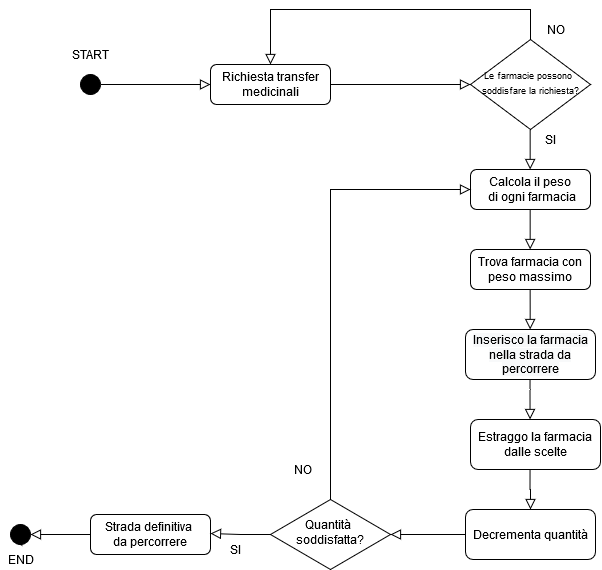

The diagram above was exported from draw.io. Its source (the exported page's mxGraphModel, read from the mxfile embedded in the PNG):
<mxGraphModel dx="1447" dy="762" grid="1" gridSize="10" guides="1" tooltips="1" connect="1" arrows="1" fold="1" page="1" pageScale="1" pageWidth="827" pageHeight="1169" math="0" shadow="0">
  <root>
    <mxCell id="WIyWlLk6GJQsqaUBKTNV-0" />
    <mxCell id="WIyWlLk6GJQsqaUBKTNV-1" parent="WIyWlLk6GJQsqaUBKTNV-0" />
    <mxCell id="WIyWlLk6GJQsqaUBKTNV-2" value="" style="rounded=0;html=1;jettySize=auto;orthogonalLoop=1;fontSize=11;endArrow=block;endFill=0;endSize=8;strokeWidth=1;shadow=0;labelBackgroundColor=none;edgeStyle=orthogonalEdgeStyle;exitX=1;exitY=0.5;exitDx=0;exitDy=0;entryX=0;entryY=0.5;entryDx=0;entryDy=0;" parent="WIyWlLk6GJQsqaUBKTNV-1" source="I3ZMeytsKDlEgoFEwKsB-0" target="8rFKHfFYMG-5QcF9eIo9-24" edge="1">
      <mxGeometry relative="1" as="geometry">
        <mxPoint x="200" y="115" as="sourcePoint" />
        <mxPoint x="200" y="155" as="targetPoint" />
        <Array as="points">
          <mxPoint x="230" y="115" />
          <mxPoint x="230" y="115" />
        </Array>
      </mxGeometry>
    </mxCell>
    <mxCell id="hpgA9pZ_cVR2Iztg95d0-13" value="&lt;font style=&quot;font-size: 9px&quot;&gt;Le farmacie possono&amp;nbsp;&lt;br&gt;soddisfare la richiesta?&lt;/font&gt;" style="rhombus;whiteSpace=wrap;html=1;shadow=0;fontFamily=Helvetica;fontSize=12;align=center;strokeWidth=1;spacing=6;spacingTop=-4;" parent="WIyWlLk6GJQsqaUBKTNV-1" vertex="1">
      <mxGeometry x="580" y="70" width="120" height="90" as="geometry" />
    </mxCell>
    <mxCell id="hpgA9pZ_cVR2Iztg95d0-71" value="Calcola il peso&lt;br&gt;&amp;nbsp;di ogni farmacia" style="rounded=1;whiteSpace=wrap;html=1;fontSize=12;glass=0;strokeWidth=1;shadow=0;" parent="WIyWlLk6GJQsqaUBKTNV-1" vertex="1">
      <mxGeometry x="580" y="200" width="120" height="40" as="geometry" />
    </mxCell>
    <mxCell id="hpgA9pZ_cVR2Iztg95d0-101" value="NO" style="text;html=1;align=center;verticalAlign=middle;resizable=0;points=[];autosize=1;" parent="WIyWlLk6GJQsqaUBKTNV-1" vertex="1">
      <mxGeometry x="397.14" y="490" width="30" height="20" as="geometry" />
    </mxCell>
    <mxCell id="I3ZMeytsKDlEgoFEwKsB-0" value="" style="ellipse;whiteSpace=wrap;html=1;aspect=fixed;fillColor=#000000;" parent="WIyWlLk6GJQsqaUBKTNV-1" vertex="1">
      <mxGeometry x="190" y="105" width="20" height="20" as="geometry" />
    </mxCell>
    <mxCell id="I3ZMeytsKDlEgoFEwKsB-1" value="START" style="text;html=1;strokeColor=none;fillColor=none;align=center;verticalAlign=middle;whiteSpace=wrap;rounded=0;" parent="WIyWlLk6GJQsqaUBKTNV-1" vertex="1">
      <mxGeometry x="180" y="75" width="40" height="20" as="geometry" />
    </mxCell>
    <mxCell id="8rFKHfFYMG-5QcF9eIo9-10" value="" style="rounded=0;html=1;jettySize=auto;orthogonalLoop=1;fontSize=11;endArrow=block;endFill=0;endSize=8;strokeWidth=1;shadow=0;labelBackgroundColor=none;edgeStyle=orthogonalEdgeStyle;entryX=0.5;entryY=0;entryDx=0;entryDy=0;exitX=0.5;exitY=0;exitDx=0;exitDy=0;" parent="WIyWlLk6GJQsqaUBKTNV-1" source="hpgA9pZ_cVR2Iztg95d0-13" target="8rFKHfFYMG-5QcF9eIo9-24" edge="1">
      <mxGeometry relative="1" as="geometry">
        <mxPoint x="640" y="165" as="sourcePoint" />
        <mxPoint x="360" y="165" as="targetPoint" />
        <Array as="points">
          <mxPoint x="640" y="40" />
          <mxPoint x="380" y="40" />
        </Array>
      </mxGeometry>
    </mxCell>
    <mxCell id="8rFKHfFYMG-5QcF9eIo9-11" value="Estraggo la farmacia dalle scelte" style="rounded=1;whiteSpace=wrap;html=1;fontSize=12;glass=0;strokeWidth=1;shadow=0;" parent="WIyWlLk6GJQsqaUBKTNV-1" vertex="1">
      <mxGeometry x="580" y="450" width="130" height="50" as="geometry" />
    </mxCell>
    <mxCell id="8rFKHfFYMG-5QcF9eIo9-14" value="&lt;span style=&quot;display: inline ; float: none ; background-color: rgb(248 , 249 , 250) ; color: rgb(0 , 0 , 0) ; font-family: &amp;#34;helvetica&amp;#34; ; font-size: 12px ; font-style: normal ; font-variant: normal ; font-weight: normal ; letter-spacing: normal ; line-height: 1.2 ; overflow-wrap: normal ; text-align: center ; text-decoration: none ; text-indent: 0px ; text-transform: none ; white-space: normal ; word-spacing: 0px&quot;&gt;Inserisco la farmacia nella strada da percorrere&lt;/span&gt;" style="rounded=1;whiteSpace=wrap;html=1;fontSize=12;glass=0;strokeWidth=1;shadow=0;" parent="WIyWlLk6GJQsqaUBKTNV-1" vertex="1">
      <mxGeometry x="575" y="360" width="130" height="50" as="geometry" />
    </mxCell>
    <mxCell id="8rFKHfFYMG-5QcF9eIo9-15" value="Trova farmacia con peso massimo" style="rounded=1;whiteSpace=wrap;html=1;fontSize=12;glass=0;strokeWidth=1;shadow=0;" parent="WIyWlLk6GJQsqaUBKTNV-1" vertex="1">
      <mxGeometry x="580" y="280" width="120" height="40" as="geometry" />
    </mxCell>
    <mxCell id="8rFKHfFYMG-5QcF9eIo9-20" value="" style="rounded=0;html=1;jettySize=auto;orthogonalLoop=1;fontSize=11;endArrow=block;endFill=0;endSize=8;strokeWidth=1;shadow=0;labelBackgroundColor=none;edgeStyle=orthogonalEdgeStyle;exitX=0.497;exitY=1;exitDx=0;exitDy=0;exitPerimeter=0;" parent="WIyWlLk6GJQsqaUBKTNV-1" source="8rFKHfFYMG-5QcF9eIo9-15" edge="1">
      <mxGeometry relative="1" as="geometry">
        <mxPoint x="640.0600000000001" y="330" as="sourcePoint" />
        <mxPoint x="639.66" y="360" as="targetPoint" />
      </mxGeometry>
    </mxCell>
    <mxCell id="8rFKHfFYMG-5QcF9eIo9-24" value="Richiesta transfer medicinali" style="rounded=1;whiteSpace=wrap;html=1;fontSize=12;glass=0;strokeWidth=1;shadow=0;" parent="WIyWlLk6GJQsqaUBKTNV-1" vertex="1">
      <mxGeometry x="320" y="95" width="120" height="40" as="geometry" />
    </mxCell>
    <mxCell id="8rFKHfFYMG-5QcF9eIo9-25" value="" style="rounded=0;html=1;jettySize=auto;orthogonalLoop=1;fontSize=11;endArrow=block;endFill=0;endSize=8;strokeWidth=1;shadow=0;labelBackgroundColor=none;edgeStyle=orthogonalEdgeStyle;exitX=1;exitY=0.5;exitDx=0;exitDy=0;entryX=0;entryY=0.5;entryDx=0;entryDy=0;" parent="WIyWlLk6GJQsqaUBKTNV-1" source="8rFKHfFYMG-5QcF9eIo9-24" target="hpgA9pZ_cVR2Iztg95d0-13" edge="1">
      <mxGeometry relative="1" as="geometry">
        <mxPoint x="199.66" y="204.67000000000004" as="sourcePoint" />
        <mxPoint x="200" y="235" as="targetPoint" />
        <Array as="points">
          <mxPoint x="570" y="115" />
        </Array>
      </mxGeometry>
    </mxCell>
    <mxCell id="8rFKHfFYMG-5QcF9eIo9-26" value="" style="rounded=0;html=1;jettySize=auto;orthogonalLoop=1;fontSize=11;endArrow=block;endFill=0;endSize=8;strokeWidth=1;shadow=0;labelBackgroundColor=none;edgeStyle=orthogonalEdgeStyle;exitX=0.5;exitY=1;exitDx=0;exitDy=0;" parent="WIyWlLk6GJQsqaUBKTNV-1" edge="1">
      <mxGeometry relative="1" as="geometry">
        <mxPoint x="639.66" y="160" as="sourcePoint" />
        <mxPoint x="639.66" y="200" as="targetPoint" />
        <Array as="points" />
      </mxGeometry>
    </mxCell>
    <mxCell id="8rFKHfFYMG-5QcF9eIo9-29" value="" style="rounded=0;html=1;jettySize=auto;orthogonalLoop=1;fontSize=11;endArrow=block;endFill=0;endSize=8;strokeWidth=1;shadow=0;labelBackgroundColor=none;edgeStyle=orthogonalEdgeStyle;exitX=0.5;exitY=1;exitDx=0;exitDy=0;" parent="WIyWlLk6GJQsqaUBKTNV-1" edge="1">
      <mxGeometry relative="1" as="geometry">
        <mxPoint x="639.6600000000001" y="240" as="sourcePoint" />
        <mxPoint x="639.6600000000001" y="280" as="targetPoint" />
        <Array as="points" />
      </mxGeometry>
    </mxCell>
    <mxCell id="zhu1KHgGP6qXkXyTOQ05-0" value="" style="rounded=0;html=1;jettySize=auto;orthogonalLoop=1;fontSize=11;endArrow=block;endFill=0;endSize=8;strokeWidth=1;shadow=0;labelBackgroundColor=none;edgeStyle=orthogonalEdgeStyle;exitX=0;exitY=0.5;exitDx=0;exitDy=0;" parent="WIyWlLk6GJQsqaUBKTNV-1" source="zhu1KHgGP6qXkXyTOQ05-3" edge="1">
      <mxGeometry relative="1" as="geometry">
        <mxPoint x="149.9999999999999" y="560" as="sourcePoint" />
        <mxPoint x="140" y="565" as="targetPoint" />
        <Array as="points" />
      </mxGeometry>
    </mxCell>
    <mxCell id="8rFKHfFYMG-5QcF9eIo9-12" value="Quantità&amp;nbsp;&lt;br&gt;soddisfatta?" style="rhombus;whiteSpace=wrap;html=1;shadow=0;fontFamily=Helvetica;fontSize=12;align=center;strokeWidth=1;spacing=6;spacingTop=-4;" parent="WIyWlLk6GJQsqaUBKTNV-1" vertex="1">
      <mxGeometry x="380" y="530" width="120" height="70" as="geometry" />
    </mxCell>
    <mxCell id="zhu1KHgGP6qXkXyTOQ05-3" value="Strada definitiva&amp;nbsp;&lt;br&gt;da percorrere" style="rounded=1;whiteSpace=wrap;html=1;fontSize=12;glass=0;strokeWidth=1;shadow=0;" parent="WIyWlLk6GJQsqaUBKTNV-1" vertex="1">
      <mxGeometry x="200" y="545" width="120" height="40" as="geometry" />
    </mxCell>
    <mxCell id="zhu1KHgGP6qXkXyTOQ05-7" value="END" style="text;html=1;align=center;verticalAlign=middle;resizable=0;points=[];autosize=1;" parent="WIyWlLk6GJQsqaUBKTNV-1" vertex="1">
      <mxGeometry x="110" y="580" width="40" height="20" as="geometry" />
    </mxCell>
    <mxCell id="zhu1KHgGP6qXkXyTOQ05-8" value="" style="rounded=0;html=1;jettySize=auto;orthogonalLoop=1;fontSize=11;endArrow=block;endFill=0;endSize=8;strokeWidth=1;shadow=0;labelBackgroundColor=none;edgeStyle=orthogonalEdgeStyle;exitX=0.497;exitY=1;exitDx=0;exitDy=0;exitPerimeter=0;" parent="WIyWlLk6GJQsqaUBKTNV-1" edge="1">
      <mxGeometry relative="1" as="geometry">
        <mxPoint x="639.5399999999998" y="410" as="sourcePoint" />
        <mxPoint x="639.5599999999998" y="450" as="targetPoint" />
        <Array as="points">
          <mxPoint x="639.9" y="420" />
          <mxPoint x="639.9" y="420" />
        </Array>
      </mxGeometry>
    </mxCell>
    <mxCell id="zhu1KHgGP6qXkXyTOQ05-10" value="" style="rounded=0;html=1;jettySize=auto;orthogonalLoop=1;fontSize=11;endArrow=block;endFill=0;endSize=8;strokeWidth=1;shadow=0;labelBackgroundColor=none;edgeStyle=orthogonalEdgeStyle;exitX=0.497;exitY=1;exitDx=0;exitDy=0;exitPerimeter=0;entryX=0.5;entryY=0;entryDx=0;entryDy=0;" parent="WIyWlLk6GJQsqaUBKTNV-1" target="zhu1KHgGP6qXkXyTOQ05-14" edge="1">
      <mxGeometry relative="1" as="geometry">
        <mxPoint x="639.54" y="500" as="sourcePoint" />
        <mxPoint x="640" y="550" as="targetPoint" />
        <Array as="points" />
      </mxGeometry>
    </mxCell>
    <mxCell id="zhu1KHgGP6qXkXyTOQ05-12" value="SI" style="text;html=1;align=center;verticalAlign=middle;resizable=0;points=[];autosize=1;" parent="WIyWlLk6GJQsqaUBKTNV-1" vertex="1">
      <mxGeometry x="645" y="160" width="30" height="20" as="geometry" />
    </mxCell>
    <mxCell id="zhu1KHgGP6qXkXyTOQ05-14" value="Decrementa quantità" style="rounded=1;whiteSpace=wrap;html=1;fontSize=12;glass=0;strokeWidth=1;shadow=0;" parent="WIyWlLk6GJQsqaUBKTNV-1" vertex="1">
      <mxGeometry x="575" y="540" width="130" height="50" as="geometry" />
    </mxCell>
    <mxCell id="zhu1KHgGP6qXkXyTOQ05-15" value="" style="rounded=0;html=1;jettySize=auto;orthogonalLoop=1;fontSize=11;endArrow=block;endFill=0;endSize=8;strokeWidth=1;shadow=0;labelBackgroundColor=none;edgeStyle=orthogonalEdgeStyle;exitX=0;exitY=0.5;exitDx=0;exitDy=0;entryX=1;entryY=0.5;entryDx=0;entryDy=0;" parent="WIyWlLk6GJQsqaUBKTNV-1" source="zhu1KHgGP6qXkXyTOQ05-14" target="8rFKHfFYMG-5QcF9eIo9-12" edge="1">
      <mxGeometry relative="1" as="geometry">
        <mxPoint x="639.54" y="590" as="sourcePoint" />
        <mxPoint x="639.56" y="630" as="targetPoint" />
        <Array as="points" />
      </mxGeometry>
    </mxCell>
    <mxCell id="zhu1KHgGP6qXkXyTOQ05-2" value="" style="ellipse;whiteSpace=wrap;html=1;aspect=fixed;fillColor=#000000;" parent="WIyWlLk6GJQsqaUBKTNV-1" vertex="1">
      <mxGeometry x="120" y="555" width="20" height="20" as="geometry" />
    </mxCell>
    <mxCell id="hpgA9pZ_cVR2Iztg95d0-34" value="NO" style="text;html=1;align=center;verticalAlign=middle;resizable=0;points=[];autosize=1;" parent="WIyWlLk6GJQsqaUBKTNV-1" vertex="1">
      <mxGeometry x="650" y="50" width="30" height="20" as="geometry" />
    </mxCell>
    <mxCell id="zhu1KHgGP6qXkXyTOQ05-23" value="" style="rounded=0;html=1;jettySize=auto;orthogonalLoop=1;fontSize=11;endArrow=block;endFill=0;endSize=8;strokeWidth=1;shadow=0;labelBackgroundColor=none;edgeStyle=orthogonalEdgeStyle;exitX=0.5;exitY=0;exitDx=0;exitDy=0;entryX=0;entryY=0.5;entryDx=0;entryDy=0;" parent="WIyWlLk6GJQsqaUBKTNV-1" source="8rFKHfFYMG-5QcF9eIo9-12" target="hpgA9pZ_cVR2Iztg95d0-71" edge="1">
      <mxGeometry relative="1" as="geometry">
        <mxPoint x="450" y="125" as="sourcePoint" />
        <mxPoint x="530" y="180" as="targetPoint" />
        <Array as="points">
          <mxPoint x="440" y="220" />
        </Array>
      </mxGeometry>
    </mxCell>
    <mxCell id="zhu1KHgGP6qXkXyTOQ05-26" style="edgeStyle=orthogonalEdgeStyle;rounded=0;orthogonalLoop=1;jettySize=auto;html=1;exitX=1;exitY=1;exitDx=0;exitDy=0;entryX=0;entryY=1;entryDx=0;entryDy=0;" parent="WIyWlLk6GJQsqaUBKTNV-1" source="zhu1KHgGP6qXkXyTOQ05-2" target="zhu1KHgGP6qXkXyTOQ05-2" edge="1">
      <mxGeometry relative="1" as="geometry" />
    </mxCell>
    <mxCell id="zhu1KHgGP6qXkXyTOQ05-30" value="" style="rounded=0;html=1;jettySize=auto;orthogonalLoop=1;fontSize=11;endArrow=block;endFill=0;endSize=8;strokeWidth=1;shadow=0;labelBackgroundColor=none;edgeStyle=orthogonalEdgeStyle;exitX=0;exitY=0.5;exitDx=0;exitDy=0;" parent="WIyWlLk6GJQsqaUBKTNV-1" source="8rFKHfFYMG-5QcF9eIo9-12" edge="1">
      <mxGeometry relative="1" as="geometry">
        <mxPoint x="392" y="564.4099999999997" as="sourcePoint" />
        <mxPoint x="320" y="564" as="targetPoint" />
        <Array as="points">
          <mxPoint x="350" y="565" />
        </Array>
      </mxGeometry>
    </mxCell>
    <mxCell id="zhu1KHgGP6qXkXyTOQ05-31" value="SI" style="text;html=1;align=center;verticalAlign=middle;resizable=0;points=[];autosize=1;" parent="WIyWlLk6GJQsqaUBKTNV-1" vertex="1">
      <mxGeometry x="330" y="570" width="30" height="20" as="geometry" />
    </mxCell>
  </root>
</mxGraphModel>